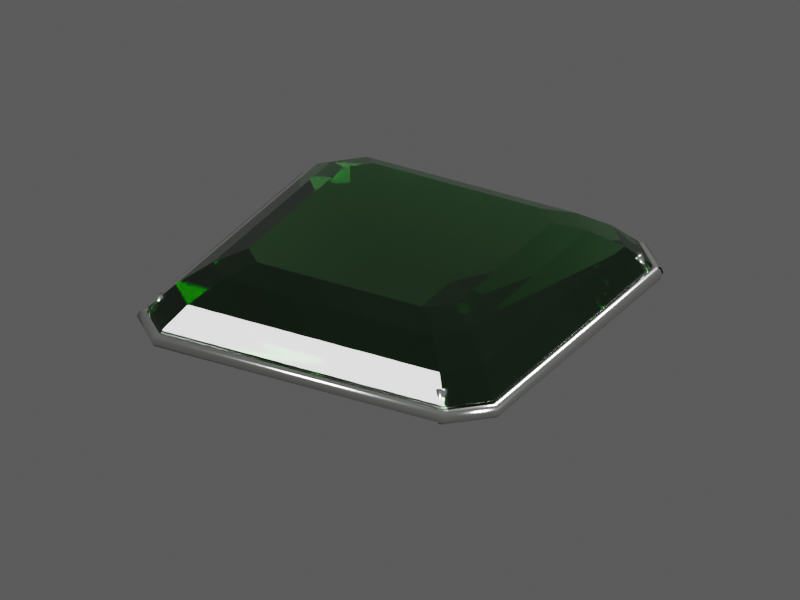 # Source: TI018.blend  (saved by Blender 4.5.92; exported with 4.5.12 LTS)
import bpy
from mathutils import Matrix  # noqa: F401  (used for matrix-valued properties, if any)

bpy.ops.wm.read_factory_settings(use_empty=True)
scene = bpy.context.scene
scene.name = 'TI018 / coloured model'

# ---- materials (node trees are filled in below, after node groups)
mat_ti018___emerald_jewel = bpy.data.materials.new('TI018 / emerald jewel')
mat_ti018___emerald_jewel.diffuse_color = (0.01, 0.52, 0.045, 1.0)
mat_ti018___white_gold_square_solitaire_setting = bpy.data.materials.new('TI018 / white gold square solitaire setting')
mat_ti018___white_gold_square_solitaire_setting.diffuse_color = (0.67, 0.69, 0.66, 1.0)

# ---- material node trees
mat_ti018___emerald_jewel.use_nodes = True; mat_ti018___emerald_jewel.node_tree.nodes.clear()
_N = mat_ti018___emerald_jewel.node_tree.nodes; _L = mat_ti018___emerald_jewel.node_tree.links
n0 = _N.new('ShaderNodeBsdfPrincipled'); n0.name = 'Principled BSDF'; n0.location = (0, 0)
n0.inputs[0].default_value = (0.386, 0.692, 0.407, 1.0)
n0.inputs[3].default_value = 1.6
n0.inputs[18].default_value = 0.98
n0.inputs[19].default_value = 0.05
n1 = _N.new('ShaderNodeOutputMaterial'); n1.name = 'Material Output'; n1.location = (0, 0)
n2 = _N.new('ShaderNodeTexCoord'); n2.name = 'Texture Coordinate'; n2.location = (0, 0)
n3 = _N.new('ShaderNodeVectorMath'); n3.name = 'Vector Math'; n3.location = (0, 0)
n3.operation = 'MULTIPLY'
n3.inputs[1].default_value = (1.0, 1.0, 1.0)
n4 = _N.new('ShaderNodeTexNoise'); n4.name = 'Natural low-amplitude surface variation'; n4.location = (0, 0)
n4.inputs[2].default_value = 10.0
n4.inputs[3].default_value = 4.0
n4.inputs[4].default_value = 0.72
n5 = _N.new('ShaderNodeMapRange'); n5.name = 'Map Range'; n5.location = (0, 0)
n5.inputs[3].default_value = 0.02555
n5.inputs[4].default_value = 0.04305
n6 = _N.new('ShaderNodeTexNoise'); n6.name = 'Microscopic pores and machining'; n6.location = (0, 0)
n6.inputs[2].default_value = 120.0
n7 = _N.new('ShaderNodeBump'); n7.name = 'Bump'; n7.location = (0, 0)
n7.inputs[0].default_value = 0.018
n7.inputs[1].default_value = 0.0002086
n8 = _N.new('ShaderNodeVolumeAbsorption'); n8.name = 'Volume Absorption'; n8.location = (0, 0)
n8.inputs[0].default_value = (0.089, 0.548, 0.1205, 1.0)
n8.inputs[1].default_value = 3.0
_L.new(n0.outputs[0], n1.inputs[0])
_L.new(n2.outputs[3], n3.inputs[0])
_L.new(n3.outputs[0], n4.inputs[0])
_L.new(n4.outputs[0], n5.inputs[0])
_L.new(n5.outputs[0], n0.inputs[2])
_L.new(n3.outputs[0], n6.inputs[0])
_L.new(n6.outputs[0], n7.inputs[3])
_L.new(n7.outputs[0], n0.inputs[5])
_L.new(n8.outputs[0], n1.inputs[1])
n1.is_active_output = True
mat_ti018___white_gold_square_solitaire_setting.use_nodes = True; mat_ti018___white_gold_square_solitaire_setting.node_tree.nodes.clear()
_N = mat_ti018___white_gold_square_solitaire_setting.node_tree.nodes; _L = mat_ti018___white_gold_square_solitaire_setting.node_tree.links
n0 = _N.new('ShaderNodeBsdfPrincipled'); n0.name = 'Principled BSDF'; n0.location = (-200, 100)
n0.inputs[0].default_value = (0.67, 0.69, 0.66, 1.0)
n0.inputs[1].default_value = 0.94
n0.inputs[2].default_value = 0.19
n1 = _N.new('ShaderNodeOutputMaterial'); n1.name = 'Material Output'; n1.location = (200, 100)
n2 = _N.new('ShaderNodeTexNoise'); n2.name = 'Noise Texture'; n2.location = (0, 0)
n2.inputs[2].default_value = 65.0
n2.inputs[3].default_value = 3.0
n3 = _N.new('ShaderNodeBump'); n3.name = 'Bump'; n3.location = (0, 0)
n3.inputs[0].default_value = 0.08
n3.inputs[1].default_value = 0.0008
_L.new(n0.outputs[0], n1.inputs[0])
_L.new(n2.outputs[0], n3.inputs[3])
_L.new(n3.outputs[0], n0.inputs[5])
n1.is_active_output = True

# ---- world
world_ti018_world = bpy.data.worlds.new('TI018 world'); scene.world = world_ti018_world
world_ti018_world.color = (0.12, 0.12, 0.12)

# ---- cameras
cam_ti018_camera = bpy.data.cameras.new('TI018 camera')
cam_ti018_camera.type = 'ORTHO'
cam_ti018_camera.ortho_scale = 4.041

# ---- lights
light_key = bpy.data.lights.new('key', 'AREA')
light_key.energy = 1043.0
light_key.shape = 'DISK'
light_key.size = 3.91
light_fill = bpy.data.lights.new('fill', 'AREA')
light_fill.energy = 651.7
light_fill.shape = 'DISK'
light_fill.size = 3.91
light_rim = bpy.data.lights.new('rim', 'AREA')
light_rim.energy = 1173.0
light_rim.shape = 'DISK'
light_rim.size = 3.91

# ---- meshes
me_ti018___square_emerald___chamfered_step_cut = bpy.data.meshes.new('TI018 / square emerald / chamfered step cut')
me_ti018___square_emerald___chamfered_step_cut.from_pydata([(0.2, 0.164, -0.35), (0.164, 0.2, -0.35), (-0.164, 0.2, -0.35), (-0.2, 0.164, -0.35), (-0.2, -0.164, -0.35), (-0.164, -0.2, -0.35), (0.164, -0.2, -0.35), (0.2, -0.164, -0.35), (0.92, 0.7544, 0.08), (0.7544, 0.92, 0.08), (-0.7544, 0.92, 0.08), (-0.92, 0.7544, 0.08), (-0.92, -0.7544, 0.08), (-0.7544, -0.92, 0.08), (0.7544, -0.92, 0.08), (0.92, -0.7544, 0.08), (1.0, 0.82, 0.12), (0.82, 1.0, 0.12), (-0.82, 1.0, 0.12), (-1.0, 0.82, 0.12), (-1.0, -0.82, 0.12), (-0.82, -1.0, 0.12), (0.82, -1.0, 0.12), (1.0, -0.82, 0.12), (1.0, 0.82, 0.17), (0.82, 1.0, 0.17), (-0.82, 1.0, 0.17), (-1.0, 0.82, 0.17), (-1.0, -0.82, 0.17), (-0.82, -1.0, 0.17), (0.82, -1.0, 0.17), (1.0, -0.82, 0.17), (0.89, 0.7298, 0.29), (0.7298, 0.89, 0.29), (-0.7298, 0.89, 0.29), (-0.89, 0.7298, 0.29), (-0.89, -0.7298, 0.29), (-0.7298, -0.89, 0.29), (0.7298, -0.89, 0.29), (0.89, -0.7298, 0.29), (0.74, 0.6068, 0.4), (0.6068, 0.74, 0.4), (-0.6068, 0.74, 0.4), (-0.74, 0.6068, 0.4), (-0.74, -0.6068, 0.4), (-0.6068, -0.74, 0.4), (0.6068, -0.74, 0.4), (0.74, -0.6068, 0.4), (0.6, 0.492, 0.46), (0.492, 0.6, 0.46), (-0.492, 0.6, 0.46), (-0.6, 0.492, 0.46), (-0.6, -0.492, 0.46), (-0.492, -0.6, 0.46), (0.492, -0.6, 0.46), (0.6, -0.492, 0.46)], [], [(7, 6, 5, 4, 3, 2, 1, 0), (0, 1, 9, 8), (1, 2, 10, 9), (2, 3, 11, 10), (3, 4, 12, 11), (4, 5, 13, 12), (5, 6, 14, 13), (6, 7, 15, 14), (7, 0, 8, 15), (8, 9, 17, 16), (9, 10, 18, 17), (10, 11, 19, 18), (11, 12, 20, 19), (12, 13, 21, 20), (13, 14, 22, 21), (14, 15, 23, 22), (15, 8, 16, 23), (16, 17, 25, 24), (17, 18, 26, 25), (18, 19, 27, 26), (19, 20, 28, 27), (20, 21, 29, 28), (21, 22, 30, 29), (22, 23, 31, 30), (23, 16, 24, 31), (24, 25, 33, 32), (25, 26, 34, 33), (26, 27, 35, 34), (27, 28, 36, 35), (28, 29, 37, 36), (29, 30, 38, 37), (30, 31, 39, 38), (31, 24, 32, 39), (32, 33, 41, 40), (33, 34, 42, 41), (34, 35, 43, 42), (35, 36, 44, 43), (36, 37, 45, 44), (37, 38, 46, 45), (38, 39, 47, 46), (39, 32, 40, 47), (40, 41, 49, 48), (41, 42, 50, 49), (42, 43, 51, 50), (43, 44, 52, 51), (44, 45, 53, 52), (45, 46, 54, 53), (46, 47, 55, 54), (47, 40, 48, 55), (48, 49, 50, 51, 52, 53, 54, 55)])
me_ti018___square_emerald___chamfered_step_cut.materials.append(mat_ti018___emerald_jewel)
me_ti018___square_emerald___chamfered_step_cut.update()
me_ti018___small_white_gold_corner_claw = bpy.data.meshes.new('TI018 / small white gold corner claw')
me_ti018___small_white_gold_corner_claw.from_pydata([(0.028, 0.0, 0.0), (0.02776, 0.003655, 0.0), (0.02705, 0.007247, 0.0), (0.02587, 0.01072, 0.0), (0.02425, 0.014, 0.0), (0.02221, 0.01705, 0.0), (0.0198, 0.0198, 0.0), (0.01705, 0.02221, 0.0), (0.014, 0.02425, 0.0), (0.01072, 0.02587, 0.0), (0.007247, 0.02705, 0.0), (0.003655, 0.02776, 0.0), (1.715e-18, 0.028, 0.0), (-0.003655, 0.02776, 0.0), (-0.007247, 0.02705, 0.0), (-0.01072, 0.02587, 0.0), (-0.014, 0.02425, 0.0), (-0.01705, 0.02221, 0.0), (-0.0198, 0.0198, 0.0), (-0.02221, 0.01705, 0.0), (-0.02425, 0.014, 0.0), (-0.02587, 0.01072, 0.0), (-0.02705, 0.007247, 0.0), (-0.02776, 0.003655, 0.0), (-0.028, 3.429e-18, 0.0), (-0.02776, -0.003655, 0.0), (-0.02705, -0.007247, 0.0), (-0.02587, -0.01072, 0.0), (-0.02425, -0.014, 0.0), (-0.02221, -0.01705, 0.0), (-0.0198, -0.0198, 0.0), (-0.01705, -0.02221, 0.0), (-0.014, -0.02425, 0.0), (-0.01072, -0.02587, 0.0), (-0.007247, -0.02705, 0.0), (-0.003655, -0.02776, 0.0), (-5.144e-18, -0.028, 0.0), (0.003655, -0.02776, 0.0), (0.007247, -0.02705, 0.0), (0.01072, -0.02587, 0.0), (0.014, -0.02425, 0.0), (0.01705, -0.02221, 0.0), (0.0198, -0.0198, 0.0), (0.02221, -0.01705, 0.0), (0.02425, -0.014, 0.0), (0.02587, -0.01072, 0.0), (0.02705, -0.007247, 0.0), (0.02776, -0.003655, 0.0), (0.028, 0.0, 0.1777), (0.02776, 0.003655, 0.1777), (0.02705, 0.007247, 0.1777), (0.02587, 0.01072, 0.1777), (0.02425, 0.014, 0.1777), (0.02221, 0.01705, 0.1777), (0.0198, 0.0198, 0.1777), (0.01705, 0.02221, 0.1777), (0.014, 0.02425, 0.1777), (0.01072, 0.02587, 0.1777), (0.007247, 0.02705, 0.1777), (0.003655, 0.02776, 0.1777), (1.715e-18, 0.028, 0.1777), (-0.003655, 0.02776, 0.1777), (-0.007247, 0.02705, 0.1777), (-0.01072, 0.02587, 0.1777), (-0.014, 0.02425, 0.1777), (-0.01705, 0.02221, 0.1777), (-0.0198, 0.0198, 0.1777), (-0.02221, 0.01705, 0.1777), (-0.02425, 0.014, 0.1777), (-0.02587, 0.01072, 0.1777), (-0.02705, 0.007247, 0.1777), (-0.02776, 0.003655, 0.1777), (-0.028, 3.429e-18, 0.1777), (-0.02776, -0.003655, 0.1777), (-0.02705, -0.007247, 0.1777), (-0.02587, -0.01072, 0.1777), (-0.02425, -0.014, 0.1777), (-0.02221, -0.01705, 0.1777), (-0.0198, -0.0198, 0.1777), (-0.01705, -0.02221, 0.1777), (-0.014, -0.02425, 0.1777), (-0.01072, -0.02587, 0.1777), (-0.007247, -0.02705, 0.1777), (-0.003655, -0.02776, 0.1777), (-5.144e-18, -0.028, 0.1777), (0.003655, -0.02776, 0.1777), (0.007247, -0.02705, 0.1777), (0.01072, -0.02587, 0.1777), (0.014, -0.02425, 0.1777), (0.01705, -0.02221, 0.1777), (0.0198, -0.0198, 0.1777), (0.02221, -0.01705, 0.1777), (0.02425, -0.014, 0.1777), (0.02587, -0.01072, 0.1777), (0.02705, -0.007247, 0.1777), (0.02776, -0.003655, 0.1777)], [], [(0, 1, 49, 48), (1, 2, 50, 49), (2, 3, 51, 50), (3, 4, 52, 51), (4, 5, 53, 52), (5, 6, 54, 53), (6, 7, 55, 54), (7, 8, 56, 55), (8, 9, 57, 56), (9, 10, 58, 57), (10, 11, 59, 58), (11, 12, 60, 59), (12, 13, 61, 60), (13, 14, 62, 61), (14, 15, 63, 62), (15, 16, 64, 63), (16, 17, 65, 64), (17, 18, 66, 65), (18, 19, 67, 66), (19, 20, 68, 67), (20, 21, 69, 68), (21, 22, 70, 69), (22, 23, 71, 70), (23, 24, 72, 71), (24, 25, 73, 72), (25, 26, 74, 73), (26, 27, 75, 74), (27, 28, 76, 75), (28, 29, 77, 76), (29, 30, 78, 77), (30, 31, 79, 78), (31, 32, 80, 79), (32, 33, 81, 80), (33, 34, 82, 81), (34, 35, 83, 82), (35, 36, 84, 83), (36, 37, 85, 84), (37, 38, 86, 85), (38, 39, 87, 86), (39, 40, 88, 87), (40, 41, 89, 88), (41, 42, 90, 89), (42, 43, 91, 90), (43, 44, 92, 91), (44, 45, 93, 92), (45, 46, 94, 93), (46, 47, 95, 94), (47, 0, 48, 95), (47, 46, 45, 44, 43, 42, 41, 40, 39, 38, 37, 36, 35, 34, 33, 32, 31, 30, 29, 28, 27, 26, 25, 24, 23, 22, 21, 20, 19, 18, 17, 16, 15, 14, 13, 12, 11, 10, 9, 8, 7, 6, 5, 4, 3, 2, 1, 0), (48, 49, 50, 51, 52, 53, 54, 55, 56, 57, 58, 59, 60, 61, 62, 63, 64, 65, 66, 67, 68, 69, 70, 71, 72, 73, 74, 75, 76, 77, 78, 79, 80, 81, 82, 83, 84, 85, 86, 87, 88, 89, 90, 91, 92, 93, 94, 95)])
me_ti018___small_white_gold_corner_claw.polygons.foreach_set('use_smooth', [True] * 50)
me_ti018___small_white_gold_corner_claw.materials.append(mat_ti018___white_gold_square_solitaire_setting)
me_ti018___small_white_gold_corner_claw.update()
me_ti018___small_white_gold_corner_claw_001 = bpy.data.meshes.new('TI018 / small white gold corner claw.001')
me_ti018___small_white_gold_corner_claw_001.from_pydata([(0.028, 0.0, 0.0), (0.02776, 0.003655, 0.0), (0.02705, 0.007247, 0.0), (0.02587, 0.01072, 0.0), (0.02425, 0.014, 0.0), (0.02221, 0.01705, 0.0), (0.0198, 0.0198, 0.0), (0.01705, 0.02221, 0.0), (0.014, 0.02425, 0.0), (0.01072, 0.02587, 0.0), (0.007247, 0.02705, 0.0), (0.003655, 0.02776, 0.0), (1.715e-18, 0.028, 0.0), (-0.003655, 0.02776, 0.0), (-0.007247, 0.02705, 0.0), (-0.01072, 0.02587, 0.0), (-0.014, 0.02425, 0.0), (-0.01705, 0.02221, 0.0), (-0.0198, 0.0198, 0.0), (-0.02221, 0.01705, 0.0), (-0.02425, 0.014, 0.0), (-0.02587, 0.01072, 0.0), (-0.02705, 0.007247, 0.0), (-0.02776, 0.003655, 0.0), (-0.028, 3.429e-18, 0.0), (-0.02776, -0.003655, 0.0), (-0.02705, -0.007247, 0.0), (-0.02587, -0.01072, 0.0), (-0.02425, -0.014, 0.0), (-0.02221, -0.01705, 0.0), (-0.0198, -0.0198, 0.0), (-0.01705, -0.02221, 0.0), (-0.014, -0.02425, 0.0), (-0.01072, -0.02587, 0.0), (-0.007247, -0.02705, 0.0), (-0.003655, -0.02776, 0.0), (-5.144e-18, -0.028, 0.0), (0.003655, -0.02776, 0.0), (0.007247, -0.02705, 0.0), (0.01072, -0.02587, 0.0), (0.014, -0.02425, 0.0), (0.01705, -0.02221, 0.0), (0.0198, -0.0198, 0.0), (0.02221, -0.01705, 0.0), (0.02425, -0.014, 0.0), (0.02587, -0.01072, 0.0), (0.02705, -0.007247, 0.0), (0.02776, -0.003655, 0.0), (0.028, 0.0, 0.1777), (0.02776, 0.003655, 0.1777), (0.02705, 0.007247, 0.1777), (0.02587, 0.01072, 0.1777), (0.02425, 0.014, 0.1777), (0.02221, 0.01705, 0.1777), (0.0198, 0.0198, 0.1777), (0.01705, 0.02221, 0.1777), (0.014, 0.02425, 0.1777), (0.01072, 0.02587, 0.1777), (0.007247, 0.02705, 0.1777), (0.003655, 0.02776, 0.1777), (1.715e-18, 0.028, 0.1777), (-0.003655, 0.02776, 0.1777), (-0.007247, 0.02705, 0.1777), (-0.01072, 0.02587, 0.1777), (-0.014, 0.02425, 0.1777), (-0.01705, 0.02221, 0.1777), (-0.0198, 0.0198, 0.1777), (-0.02221, 0.01705, 0.1777), (-0.02425, 0.014, 0.1777), (-0.02587, 0.01072, 0.1777), (-0.02705, 0.007247, 0.1777), (-0.02776, 0.003655, 0.1777), (-0.028, 3.429e-18, 0.1777), (-0.02776, -0.003655, 0.1777), (-0.02705, -0.007247, 0.1777), (-0.02587, -0.01072, 0.1777), (-0.02425, -0.014, 0.1777), (-0.02221, -0.01705, 0.1777), (-0.0198, -0.0198, 0.1777), (-0.01705, -0.02221, 0.1777), (-0.014, -0.02425, 0.1777), (-0.01072, -0.02587, 0.1777), (-0.007247, -0.02705, 0.1777), (-0.003655, -0.02776, 0.1777), (-5.144e-18, -0.028, 0.1777), (0.003655, -0.02776, 0.1777), (0.007247, -0.02705, 0.1777), (0.01072, -0.02587, 0.1777), (0.014, -0.02425, 0.1777), (0.01705, -0.02221, 0.1777), (0.0198, -0.0198, 0.1777), (0.02221, -0.01705, 0.1777), (0.02425, -0.014, 0.1777), (0.02587, -0.01072, 0.1777), (0.02705, -0.007247, 0.1777), (0.02776, -0.003655, 0.1777)], [], [(0, 1, 49, 48), (1, 2, 50, 49), (2, 3, 51, 50), (3, 4, 52, 51), (4, 5, 53, 52), (5, 6, 54, 53), (6, 7, 55, 54), (7, 8, 56, 55), (8, 9, 57, 56), (9, 10, 58, 57), (10, 11, 59, 58), (11, 12, 60, 59), (12, 13, 61, 60), (13, 14, 62, 61), (14, 15, 63, 62), (15, 16, 64, 63), (16, 17, 65, 64), (17, 18, 66, 65), (18, 19, 67, 66), (19, 20, 68, 67), (20, 21, 69, 68), (21, 22, 70, 69), (22, 23, 71, 70), (23, 24, 72, 71), (24, 25, 73, 72), (25, 26, 74, 73), (26, 27, 75, 74), (27, 28, 76, 75), (28, 29, 77, 76), (29, 30, 78, 77), (30, 31, 79, 78), (31, 32, 80, 79), (32, 33, 81, 80), (33, 34, 82, 81), (34, 35, 83, 82), (35, 36, 84, 83), (36, 37, 85, 84), (37, 38, 86, 85), (38, 39, 87, 86), (39, 40, 88, 87), (40, 41, 89, 88), (41, 42, 90, 89), (42, 43, 91, 90), (43, 44, 92, 91), (44, 45, 93, 92), (45, 46, 94, 93), (46, 47, 95, 94), (47, 0, 48, 95), (47, 46, 45, 44, 43, 42, 41, 40, 39, 38, 37, 36, 35, 34, 33, 32, 31, 30, 29, 28, 27, 26, 25, 24, 23, 22, 21, 20, 19, 18, 17, 16, 15, 14, 13, 12, 11, 10, 9, 8, 7, 6, 5, 4, 3, 2, 1, 0), (48, 49, 50, 51, 52, 53, 54, 55, 56, 57, 58, 59, 60, 61, 62, 63, 64, 65, 66, 67, 68, 69, 70, 71, 72, 73, 74, 75, 76, 77, 78, 79, 80, 81, 82, 83, 84, 85, 86, 87, 88, 89, 90, 91, 92, 93, 94, 95)])
me_ti018___small_white_gold_corner_claw_001.polygons.foreach_set('use_smooth', [True] * 50)
me_ti018___small_white_gold_corner_claw_001.materials.append(mat_ti018___white_gold_square_solitaire_setting)
me_ti018___small_white_gold_corner_claw_001.update()
me_ti018___small_white_gold_corner_claw_002 = bpy.data.meshes.new('TI018 / small white gold corner claw.002')
me_ti018___small_white_gold_corner_claw_002.from_pydata([(0.028, 0.0, 0.0), (0.02776, 0.003655, 0.0), (0.02705, 0.007247, 0.0), (0.02587, 0.01072, 0.0), (0.02425, 0.014, 0.0), (0.02221, 0.01705, 0.0), (0.0198, 0.0198, 0.0), (0.01705, 0.02221, 0.0), (0.014, 0.02425, 0.0), (0.01072, 0.02587, 0.0), (0.007247, 0.02705, 0.0), (0.003655, 0.02776, 0.0), (1.715e-18, 0.028, 0.0), (-0.003655, 0.02776, 0.0), (-0.007247, 0.02705, 0.0), (-0.01072, 0.02587, 0.0), (-0.014, 0.02425, 0.0), (-0.01705, 0.02221, 0.0), (-0.0198, 0.0198, 0.0), (-0.02221, 0.01705, 0.0), (-0.02425, 0.014, 0.0), (-0.02587, 0.01072, 0.0), (-0.02705, 0.007247, 0.0), (-0.02776, 0.003655, 0.0), (-0.028, 3.429e-18, 0.0), (-0.02776, -0.003655, 0.0), (-0.02705, -0.007247, 0.0), (-0.02587, -0.01072, 0.0), (-0.02425, -0.014, 0.0), (-0.02221, -0.01705, 0.0), (-0.0198, -0.0198, 0.0), (-0.01705, -0.02221, 0.0), (-0.014, -0.02425, 0.0), (-0.01072, -0.02587, 0.0), (-0.007247, -0.02705, 0.0), (-0.003655, -0.02776, 0.0), (-5.144e-18, -0.028, 0.0), (0.003655, -0.02776, 0.0), (0.007247, -0.02705, 0.0), (0.01072, -0.02587, 0.0), (0.014, -0.02425, 0.0), (0.01705, -0.02221, 0.0), (0.0198, -0.0198, 0.0), (0.02221, -0.01705, 0.0), (0.02425, -0.014, 0.0), (0.02587, -0.01072, 0.0), (0.02705, -0.007247, 0.0), (0.02776, -0.003655, 0.0), (0.028, 0.0, 0.1777), (0.02776, 0.003655, 0.1777), (0.02705, 0.007247, 0.1777), (0.02587, 0.01072, 0.1777), (0.02425, 0.014, 0.1777), (0.02221, 0.01705, 0.1777), (0.0198, 0.0198, 0.1777), (0.01705, 0.02221, 0.1777), (0.014, 0.02425, 0.1777), (0.01072, 0.02587, 0.1777), (0.007247, 0.02705, 0.1777), (0.003655, 0.02776, 0.1777), (1.715e-18, 0.028, 0.1777), (-0.003655, 0.02776, 0.1777), (-0.007247, 0.02705, 0.1777), (-0.01072, 0.02587, 0.1777), (-0.014, 0.02425, 0.1777), (-0.01705, 0.02221, 0.1777), (-0.0198, 0.0198, 0.1777), (-0.02221, 0.01705, 0.1777), (-0.02425, 0.014, 0.1777), (-0.02587, 0.01072, 0.1777), (-0.02705, 0.007247, 0.1777), (-0.02776, 0.003655, 0.1777), (-0.028, 3.429e-18, 0.1777), (-0.02776, -0.003655, 0.1777), (-0.02705, -0.007247, 0.1777), (-0.02587, -0.01072, 0.1777), (-0.02425, -0.014, 0.1777), (-0.02221, -0.01705, 0.1777), (-0.0198, -0.0198, 0.1777), (-0.01705, -0.02221, 0.1777), (-0.014, -0.02425, 0.1777), (-0.01072, -0.02587, 0.1777), (-0.007247, -0.02705, 0.1777), (-0.003655, -0.02776, 0.1777), (-5.144e-18, -0.028, 0.1777), (0.003655, -0.02776, 0.1777), (0.007247, -0.02705, 0.1777), (0.01072, -0.02587, 0.1777), (0.014, -0.02425, 0.1777), (0.01705, -0.02221, 0.1777), (0.0198, -0.0198, 0.1777), (0.02221, -0.01705, 0.1777), (0.02425, -0.014, 0.1777), (0.02587, -0.01072, 0.1777), (0.02705, -0.007247, 0.1777), (0.02776, -0.003655, 0.1777)], [], [(0, 1, 49, 48), (1, 2, 50, 49), (2, 3, 51, 50), (3, 4, 52, 51), (4, 5, 53, 52), (5, 6, 54, 53), (6, 7, 55, 54), (7, 8, 56, 55), (8, 9, 57, 56), (9, 10, 58, 57), (10, 11, 59, 58), (11, 12, 60, 59), (12, 13, 61, 60), (13, 14, 62, 61), (14, 15, 63, 62), (15, 16, 64, 63), (16, 17, 65, 64), (17, 18, 66, 65), (18, 19, 67, 66), (19, 20, 68, 67), (20, 21, 69, 68), (21, 22, 70, 69), (22, 23, 71, 70), (23, 24, 72, 71), (24, 25, 73, 72), (25, 26, 74, 73), (26, 27, 75, 74), (27, 28, 76, 75), (28, 29, 77, 76), (29, 30, 78, 77), (30, 31, 79, 78), (31, 32, 80, 79), (32, 33, 81, 80), (33, 34, 82, 81), (34, 35, 83, 82), (35, 36, 84, 83), (36, 37, 85, 84), (37, 38, 86, 85), (38, 39, 87, 86), (39, 40, 88, 87), (40, 41, 89, 88), (41, 42, 90, 89), (42, 43, 91, 90), (43, 44, 92, 91), (44, 45, 93, 92), (45, 46, 94, 93), (46, 47, 95, 94), (47, 0, 48, 95), (47, 46, 45, 44, 43, 42, 41, 40, 39, 38, 37, 36, 35, 34, 33, 32, 31, 30, 29, 28, 27, 26, 25, 24, 23, 22, 21, 20, 19, 18, 17, 16, 15, 14, 13, 12, 11, 10, 9, 8, 7, 6, 5, 4, 3, 2, 1, 0), (48, 49, 50, 51, 52, 53, 54, 55, 56, 57, 58, 59, 60, 61, 62, 63, 64, 65, 66, 67, 68, 69, 70, 71, 72, 73, 74, 75, 76, 77, 78, 79, 80, 81, 82, 83, 84, 85, 86, 87, 88, 89, 90, 91, 92, 93, 94, 95)])
me_ti018___small_white_gold_corner_claw_002.polygons.foreach_set('use_smooth', [True] * 50)
me_ti018___small_white_gold_corner_claw_002.materials.append(mat_ti018___white_gold_square_solitaire_setting)
me_ti018___small_white_gold_corner_claw_002.update()
me_ti018___small_white_gold_corner_claw_003 = bpy.data.meshes.new('TI018 / small white gold corner claw.003')
me_ti018___small_white_gold_corner_claw_003.from_pydata([(0.028, 0.0, 0.0), (0.02776, 0.003655, 0.0), (0.02705, 0.007247, 0.0), (0.02587, 0.01072, 0.0), (0.02425, 0.014, 0.0), (0.02221, 0.01705, 0.0), (0.0198, 0.0198, 0.0), (0.01705, 0.02221, 0.0), (0.014, 0.02425, 0.0), (0.01072, 0.02587, 0.0), (0.007247, 0.02705, 0.0), (0.003655, 0.02776, 0.0), (1.715e-18, 0.028, 0.0), (-0.003655, 0.02776, 0.0), (-0.007247, 0.02705, 0.0), (-0.01072, 0.02587, 0.0), (-0.014, 0.02425, 0.0), (-0.01705, 0.02221, 0.0), (-0.0198, 0.0198, 0.0), (-0.02221, 0.01705, 0.0), (-0.02425, 0.014, 0.0), (-0.02587, 0.01072, 0.0), (-0.02705, 0.007247, 0.0), (-0.02776, 0.003655, 0.0), (-0.028, 3.429e-18, 0.0), (-0.02776, -0.003655, 0.0), (-0.02705, -0.007247, 0.0), (-0.02587, -0.01072, 0.0), (-0.02425, -0.014, 0.0), (-0.02221, -0.01705, 0.0), (-0.0198, -0.0198, 0.0), (-0.01705, -0.02221, 0.0), (-0.014, -0.02425, 0.0), (-0.01072, -0.02587, 0.0), (-0.007247, -0.02705, 0.0), (-0.003655, -0.02776, 0.0), (-5.144e-18, -0.028, 0.0), (0.003655, -0.02776, 0.0), (0.007247, -0.02705, 0.0), (0.01072, -0.02587, 0.0), (0.014, -0.02425, 0.0), (0.01705, -0.02221, 0.0), (0.0198, -0.0198, 0.0), (0.02221, -0.01705, 0.0), (0.02425, -0.014, 0.0), (0.02587, -0.01072, 0.0), (0.02705, -0.007247, 0.0), (0.02776, -0.003655, 0.0), (0.028, 0.0, 0.1777), (0.02776, 0.003655, 0.1777), (0.02705, 0.007247, 0.1777), (0.02587, 0.01072, 0.1777), (0.02425, 0.014, 0.1777), (0.02221, 0.01705, 0.1777), (0.0198, 0.0198, 0.1777), (0.01705, 0.02221, 0.1777), (0.014, 0.02425, 0.1777), (0.01072, 0.02587, 0.1777), (0.007247, 0.02705, 0.1777), (0.003655, 0.02776, 0.1777), (1.715e-18, 0.028, 0.1777), (-0.003655, 0.02776, 0.1777), (-0.007247, 0.02705, 0.1777), (-0.01072, 0.02587, 0.1777), (-0.014, 0.02425, 0.1777), (-0.01705, 0.02221, 0.1777), (-0.0198, 0.0198, 0.1777), (-0.02221, 0.01705, 0.1777), (-0.02425, 0.014, 0.1777), (-0.02587, 0.01072, 0.1777), (-0.02705, 0.007247, 0.1777), (-0.02776, 0.003655, 0.1777), (-0.028, 3.429e-18, 0.1777), (-0.02776, -0.003655, 0.1777), (-0.02705, -0.007247, 0.1777), (-0.02587, -0.01072, 0.1777), (-0.02425, -0.014, 0.1777), (-0.02221, -0.01705, 0.1777), (-0.0198, -0.0198, 0.1777), (-0.01705, -0.02221, 0.1777), (-0.014, -0.02425, 0.1777), (-0.01072, -0.02587, 0.1777), (-0.007247, -0.02705, 0.1777), (-0.003655, -0.02776, 0.1777), (-5.144e-18, -0.028, 0.1777), (0.003655, -0.02776, 0.1777), (0.007247, -0.02705, 0.1777), (0.01072, -0.02587, 0.1777), (0.014, -0.02425, 0.1777), (0.01705, -0.02221, 0.1777), (0.0198, -0.0198, 0.1777), (0.02221, -0.01705, 0.1777), (0.02425, -0.014, 0.1777), (0.02587, -0.01072, 0.1777), (0.02705, -0.007247, 0.1777), (0.02776, -0.003655, 0.1777)], [], [(0, 1, 49, 48), (1, 2, 50, 49), (2, 3, 51, 50), (3, 4, 52, 51), (4, 5, 53, 52), (5, 6, 54, 53), (6, 7, 55, 54), (7, 8, 56, 55), (8, 9, 57, 56), (9, 10, 58, 57), (10, 11, 59, 58), (11, 12, 60, 59), (12, 13, 61, 60), (13, 14, 62, 61), (14, 15, 63, 62), (15, 16, 64, 63), (16, 17, 65, 64), (17, 18, 66, 65), (18, 19, 67, 66), (19, 20, 68, 67), (20, 21, 69, 68), (21, 22, 70, 69), (22, 23, 71, 70), (23, 24, 72, 71), (24, 25, 73, 72), (25, 26, 74, 73), (26, 27, 75, 74), (27, 28, 76, 75), (28, 29, 77, 76), (29, 30, 78, 77), (30, 31, 79, 78), (31, 32, 80, 79), (32, 33, 81, 80), (33, 34, 82, 81), (34, 35, 83, 82), (35, 36, 84, 83), (36, 37, 85, 84), (37, 38, 86, 85), (38, 39, 87, 86), (39, 40, 88, 87), (40, 41, 89, 88), (41, 42, 90, 89), (42, 43, 91, 90), (43, 44, 92, 91), (44, 45, 93, 92), (45, 46, 94, 93), (46, 47, 95, 94), (47, 0, 48, 95), (47, 46, 45, 44, 43, 42, 41, 40, 39, 38, 37, 36, 35, 34, 33, 32, 31, 30, 29, 28, 27, 26, 25, 24, 23, 22, 21, 20, 19, 18, 17, 16, 15, 14, 13, 12, 11, 10, 9, 8, 7, 6, 5, 4, 3, 2, 1, 0), (48, 49, 50, 51, 52, 53, 54, 55, 56, 57, 58, 59, 60, 61, 62, 63, 64, 65, 66, 67, 68, 69, 70, 71, 72, 73, 74, 75, 76, 77, 78, 79, 80, 81, 82, 83, 84, 85, 86, 87, 88, 89, 90, 91, 92, 93, 94, 95)])
me_ti018___small_white_gold_corner_claw_003.polygons.foreach_set('use_smooth', [True] * 50)
me_ti018___small_white_gold_corner_claw_003.materials.append(mat_ti018___white_gold_square_solitaire_setting)
me_ti018___small_white_gold_corner_claw_003.update()

# ---- curves / text
cu_white_gold_square_bezel = bpy.data.curves.new('white gold square bezel', 'CURVE')
cu_white_gold_square_bezel.dimensions = '3D'
_sp = cu_white_gold_square_bezel.splines.new('POLY'); _sp.points.add(8)
_sp.points.foreach_set('co', [1.015, 0.8323, 0.12, 1.0, 0.8323, 1.015, 0.12, 1.0, -0.8323, 1.015, 0.12, 1.0, -1.015, 0.8323, 0.12, 1.0, -1.015, -0.8323, 0.12, 1.0, -0.8323, -1.015, 0.12, 1.0, 0.8323, -1.015, 0.12, 1.0, 1.015, -0.8323, 0.12, 1.0, 1.015, 0.8323, 0.12, 1.0])
cu_white_gold_square_bezel.materials.append(mat_ti018___white_gold_square_solitaire_setting)
cu_white_gold_square_bezel.bevel_resolution = 2
cu_white_gold_square_bezel.bevel_depth = 0.038
cu_white_gold_square_bezel.fill_mode = 'FULL'

# ---- objects
ob_ti018___square_cut_solitaire = bpy.data.objects.new('TI018 / square cut solitaire', None)
ob_ti018___inspection_camera = bpy.data.objects.new('TI018 / inspection camera', cam_ti018_camera)
ob_ti018___key = bpy.data.objects.new('TI018 / key', light_key)
ob_ti018___fill = bpy.data.objects.new('TI018 / fill', light_fill)
ob_ti018___rim = bpy.data.objects.new('TI018 / rim', light_rim)
ob_ti018___square_emerald___chamfered_step_cut = bpy.data.objects.new('TI018 / square emerald / chamfered step cut', me_ti018___square_emerald___chamfered_step_cut)
ob_ti018___white_gold_square_bezel = bpy.data.objects.new('TI018 / white gold square bezel', cu_white_gold_square_bezel)
ob_ti018___small_white_gold_corner_claw = bpy.data.objects.new('TI018 / small white gold corner claw', me_ti018___small_white_gold_corner_claw)
ob_ti018___small_white_gold_corner_claw_001 = bpy.data.objects.new('TI018 / small white gold corner claw.001', me_ti018___small_white_gold_corner_claw_001)
ob_ti018___small_white_gold_corner_claw_002 = bpy.data.objects.new('TI018 / small white gold corner claw.002', me_ti018___small_white_gold_corner_claw_002)
ob_ti018___small_white_gold_corner_claw_003 = bpy.data.objects.new('TI018 / small white gold corner claw.003', me_ti018___small_white_gold_corner_claw_003)

# ---- transforms, parenting, visibility, modifiers, constraints
ob_ti018___square_cut_solitaire.location = (0.0, 0.0, 0.0)
ob_ti018___inspection_camera.location = (2.346, -4.171, 2.696)
ob_ti018___inspection_camera.rotation_euler = (1.072, 2.652e-08, 0.5124)
ob_ti018___key.location = (-5.214, -7.821, 10.52)
ob_ti018___key.rotation_euler = (0.7336, 4.627e-08, -0.588)
ob_ti018___fill.location = (7.821, -2.607, 5.303)
ob_ti018___fill.rotation_euler = (1.007, 6.348e-08, 1.249)
ob_ti018___rim.location = (0.0, 7.821, 10.52)
ob_ti018___rim.rotation_euler = (0.6435, 5.245e-08, 3.142)
ob_ti018___square_emerald___chamfered_step_cut.parent = ob_ti018___square_cut_solitaire
ob_ti018___square_emerald___chamfered_step_cut.location = (0.0, 0.0, 0.0)
ob_ti018___white_gold_square_bezel.parent = ob_ti018___square_cut_solitaire
ob_ti018___white_gold_square_bezel.location = (0.0, 0.0, 0.0)
ob_ti018___small_white_gold_corner_claw.parent = ob_ti018___square_cut_solitaire
ob_ti018___small_white_gold_corner_claw.location = (0.98, 0.8036, 0.06)
ob_ti018___small_white_gold_corner_claw.rotation_euler = (0.2954, 8.417e-08, -0.884)
ob_ti018___small_white_gold_corner_claw_001.parent = ob_ti018___square_cut_solitaire
ob_ti018___small_white_gold_corner_claw_001.location = (-0.8036, 0.98, 0.06)
ob_ti018___small_white_gold_corner_claw_001.rotation_euler = (0.2954, -7.558e-08, 0.6868)
ob_ti018___small_white_gold_corner_claw_002.parent = ob_ti018___square_cut_solitaire
ob_ti018___small_white_gold_corner_claw_002.location = (-0.98, -0.8036, 0.06)
ob_ti018___small_white_gold_corner_claw_002.rotation_euler = (0.2954, -1.409e-07, 2.258)
ob_ti018___small_white_gold_corner_claw_003.parent = ob_ti018___square_cut_solitaire
ob_ti018___small_white_gold_corner_claw_003.location = (0.8036, -0.98, 0.06)
ob_ti018___small_white_gold_corner_claw_003.rotation_euler = (0.2954, 1.2e-07, -2.455)

# ---- collection membership
scene.collection.objects.link(ob_ti018___square_cut_solitaire)
scene.collection.objects.link(ob_ti018___inspection_camera)
scene.collection.objects.link(ob_ti018___key)
scene.collection.objects.link(ob_ti018___fill)
scene.collection.objects.link(ob_ti018___rim)
scene.collection.objects.link(ob_ti018___square_emerald___chamfered_step_cut)
scene.collection.objects.link(ob_ti018___white_gold_square_bezel)
scene.collection.objects.link(ob_ti018___small_white_gold_corner_claw)
scene.collection.objects.link(ob_ti018___small_white_gold_corner_claw_001)
scene.collection.objects.link(ob_ti018___small_white_gold_corner_claw_002)
scene.collection.objects.link(ob_ti018___small_white_gold_corner_claw_003)

# ---- scene / render settings (as saved in the file)
scene.camera = ob_ti018___inspection_camera
scene.frame_start = 1; scene.frame_end = 250; scene.frame_set(1)
scene.render.engine = 'CYCLES'
scene.render.resolution_x = 480
scene.render.resolution_y = 360
scene.cycles.samples = 8
scene.view_settings.look = 'AgX - Medium High Contrast'
bpy.context.view_layer.update()
